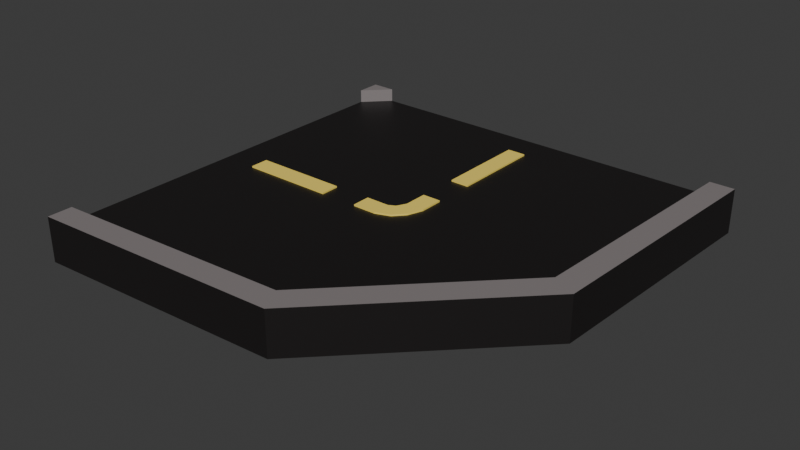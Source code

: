 # Source: cesta_roh.blend  (saved by Blender 4.2.67; exported with 4.5.12 LTS)
import bpy
from mathutils import Matrix  # noqa: F401  (used for matrix-valued properties, if any)

bpy.ops.wm.read_factory_settings(use_empty=True)
scene = bpy.context.scene
scene.name = 'Scene'

# ---- collections
col_collection = bpy.data.collections.new('Collection'); scene.collection.children.link(col_collection)

# ---- materials (node trees are filled in below, after node groups)
mat_material_001 = bpy.data.materials.new('Material.001')
mat_material_002 = bpy.data.materials.new('Material.002')
mat_material_003 = bpy.data.materials.new('Material.003')
mat_material_004 = bpy.data.materials.new('Material.004')
mat_material_005 = bpy.data.materials.new('Material.005')
mat_material_006 = bpy.data.materials.new('Material.006')

# ---- material node trees
mat_material_001.use_nodes = True; mat_material_001.node_tree.nodes.clear()
_N = mat_material_001.node_tree.nodes; _L = mat_material_001.node_tree.links
n0 = _N.new('ShaderNodeBsdfPrincipled'); n0.name = 'Principled BSDF'; n0.location = (10, 300)
n0.inputs[0].default_value = (0.01033, 0.008568, 0.008568, 1.0)
n1 = _N.new('ShaderNodeOutputMaterial'); n1.name = 'Material Output'; n1.location = (300, 300)
_L.new(n0.outputs[0], n1.inputs[0])
n1.is_active_output = True
mat_material_002.use_nodes = True; mat_material_002.node_tree.nodes.clear()
_N = mat_material_002.node_tree.nodes; _L = mat_material_002.node_tree.links
n0 = _N.new('ShaderNodeBsdfPrincipled'); n0.name = 'Principled BSDF'; n0.location = (10, 300)
n0.inputs[0].default_value = (0.9911, 0.7605, 0.1384, 1.0)
n1 = _N.new('ShaderNodeOutputMaterial'); n1.name = 'Material Output'; n1.location = (300, 300)
_L.new(n0.outputs[0], n1.inputs[0])
n1.is_active_output = True
mat_material_003.use_nodes = True; mat_material_003.node_tree.nodes.clear()
_N = mat_material_003.node_tree.nodes; _L = mat_material_003.node_tree.links
n0 = _N.new('ShaderNodeBsdfPrincipled'); n0.name = 'Principled BSDF'; n0.location = (10, 300)
n0.inputs[0].default_value = (0.2384, 0.2122, 0.2122, 1.0)
n1 = _N.new('ShaderNodeOutputMaterial'); n1.name = 'Material Output'; n1.location = (300, 300)
_L.new(n0.outputs[0], n1.inputs[0])
n1.is_active_output = True
mat_material_004.use_nodes = True; mat_material_004.node_tree.nodes.clear()
_N = mat_material_004.node_tree.nodes; _L = mat_material_004.node_tree.links
n0 = _N.new('ShaderNodeBsdfPrincipled'); n0.name = 'Principled BSDF'; n0.location = (10, 300)
n0.inputs[0].default_value = (0.01033, 0.008568, 0.008568, 1.0)
n1 = _N.new('ShaderNodeOutputMaterial'); n1.name = 'Material Output'; n1.location = (300, 300)
_L.new(n0.outputs[0], n1.inputs[0])
n1.is_active_output = True
mat_material_005.use_nodes = True; mat_material_005.node_tree.nodes.clear()
_N = mat_material_005.node_tree.nodes; _L = mat_material_005.node_tree.links
n0 = _N.new('ShaderNodeBsdfPrincipled'); n0.name = 'Principled BSDF'; n0.location = (10, 300)
n0.inputs[0].default_value = (0.9911, 0.7605, 0.1384, 1.0)
n1 = _N.new('ShaderNodeOutputMaterial'); n1.name = 'Material Output'; n1.location = (300, 300)
_L.new(n0.outputs[0], n1.inputs[0])
n1.is_active_output = True
mat_material_006.use_nodes = True; mat_material_006.node_tree.nodes.clear()
_N = mat_material_006.node_tree.nodes; _L = mat_material_006.node_tree.links
n0 = _N.new('ShaderNodeBsdfPrincipled'); n0.name = 'Principled BSDF'; n0.location = (10, 300)
n0.inputs[0].default_value = (0.2384, 0.2122, 0.2122, 1.0)
n1 = _N.new('ShaderNodeOutputMaterial'); n1.name = 'Material Output'; n1.location = (300, 300)
_L.new(n0.outputs[0], n1.inputs[0])
n1.is_active_output = True

# ---- world
world_world = bpy.data.worlds.new('World'); scene.world = world_world
world_world.use_nodes = True; world_world.node_tree.nodes.clear()
_N = world_world.node_tree.nodes; _L = world_world.node_tree.links
n0 = _N.new('ShaderNodeOutputWorld'); n0.name = 'World Output'; n0.location = (300, 300)
n1 = _N.new('ShaderNodeBackground'); n1.name = 'Background'; n1.location = (10, 300)
n1.inputs[0].default_value = (0.05088, 0.05088, 0.05088, 1.0)
_L.new(n1.outputs[0], n0.inputs[0])
n0.is_active_output = True
world_world.color = (0.05088, 0.05088, 0.05088)
world_world.sun_shadow_jitter_overblur = 0.0

# ---- meshes
me_plane = bpy.data.meshes.new('Plane')
me_plane.from_pydata([(-1.0, -1.0, 0.0), (1.0, -1.0, 0.0), (-1.0, -1.0, 0.1451), (1.0, -1.0, 0.1451), (-0.8865, -1.0, 0.1451), (0.8857, -1.0, 0.1451), (-1.0, -1.0, 0.2078), (0.8857, -1.0, 0.2078), (1.0, -1.0, 0.2078), (-0.8865, -1.0, 0.2078), (-0.9993, -3.001, 0.0), (-0.9993, -1.001, 0.0), (-0.9993, -3.001, 0.1451), (-0.9993, -1.001, 0.1451), (-0.9993, -2.887, 0.1451), (-0.9993, -1.115, 0.1451), (-0.9993, -3.001, 0.2078), (-0.9993, -1.115, 0.2078), (-0.9993, -1.001, 0.2078), (-0.9993, -2.887, 0.2078), (0.9394, -2.173, 1.209e-08), (0.1751, -2.939, 1.661e-07), (0.9394, -2.173, 0.1451), (0.1751, -2.939, 0.1451), (0.8248, -2.115, 0.1451), (0.1167, -2.825, 0.1451), (0.8857, -1.0, 0.2078), (1.0, -1.0, 0.2078), (-0.9993, -3.001, 0.2078), (-0.9993, -2.887, 0.2078), (0.1167, -2.825, 0.2078), (0.1751, -2.939, 0.2078), (0.9394, -2.173, 0.2078), (0.8248, -2.115, 0.2078)], [(11, 13)], [(14, 2, 0, 10, 12), (5, 3, 8, 7), (18, 17, 9, 6), (10, 0, 11, 1, 20, 21), (2, 6, 9, 4), (6, 17, 15, 2), (13, 18, 6, 2), (12, 14, 19, 16), (0, 2, 4, 5, 3, 1), (22, 3, 27, 32), (12, 10, 21, 23), (1, 11, 10, 0), (23, 21, 20, 22), (22, 20, 1, 3), (5, 24, 33, 26), (25, 14, 29, 30), (17, 15, 4, 9), (15, 13, 2, 4), (15, 4, 13), (5, 4, 15, 14, 25, 24), (29, 28, 31, 30), (30, 31, 32, 33), (33, 32, 27, 26), (14, 12, 28, 29), (12, 23, 31, 28), (24, 25, 30, 33), (23, 22, 32, 31), (3, 5, 26, 27)])
me_plane.polygons.foreach_set('material_index', [0, 2, 2, 0, 0, 2, 2, 2, 0, 0, 0, 0, 0, 0, 0, 0, 2, 0, 2, 0, 2, 2, 2, 2, 0, 0, 0, 2])
_uv = me_plane.uv_layers.new(name='UVMap')
_uv.uv.foreach_set('vector', [0.0, 0.0, 0.0, 0.0, 0.0, 0.0, 0.0, 0.0, 0.0, 0.0, 0.9428, 0.0, 1.0, 0.0, 1.0, 0.0, 0.9428, 0.0, 1.0, 0.0, 0.9428, 0.0, 0.05673, 0.0, 0.0, 0.0, 0.0, 0.0, 0.0, 0.0, 1.0, 0.0, 1.0, 0.0, 0.6667, 0.0, 0.3333, 0.0, 0.0, 0.0, 0.0, 0.0, 0.0, 0.0, 0.0, 0.0, 0.0, 0.0, 0.9428, 0.0, 0.9428, 0.0, 0.0, 0.0, 1.0, 0.0, 1.0, 0.0, 0.0, 0.0, 0.0, 0.0, 0.0, 0.0, 0.05673, 0.0, 0.05673, 0.0, 0.0, 0.0, 0.0, 0.0, 0.0, 0.0, 0.0, 0.0, 0.0, 0.0, 0.0, 0.0, 0.0, 0.0, 0.6667, 0.0, 1.0, 0.0, 1.0, 0.0, 0.6667, 0.0, 0.0, 0.0, 0.0, 0.0, 0.3333, 0.0, 0.3333, 0.0, 1.0, 0.0, 1.0, 0.0, 0.0, 0.0, 0.0, 0.0, 0.3333, 0.0, 0.3333, 0.0, 0.6667, 0.0, 0.6667, 0.0, 0.6667, 0.0, 0.6667, 0.0, 1.0, 0.0, 1.0, 0.0, 0.9428, 0.0, 0.6475, 0.0, 0.6475, 0.0, 0.9428, 0.0, 0.3521, 0.0, 0.05673, 0.0, 0.05673, 0.0, 0.3521, 0.0, 0.9428, 0.0, 0.9428, 0.0, 0.05673, 0.0, 0.05673, 0.0, 0.9428, 0.0, 1.0, 0.0, 0.0, 0.0, 0.05673, 0.0, 0.9428, 0.0, 0.05673, 0.0, 1.0, 0.0, 0.9428, 0.0, 0.05673, 0.0, 0.9428, 0.0, 0.05673, 0.0, 0.3521, 0.0, 0.6475, 0.0, 0.05673, 0.0, 0.0, 0.0, 0.3333, 0.0, 0.3521, 0.0, 0.3521, 0.0, 0.3333, 0.0, 0.6667, 0.0, 0.6475, 0.0, 0.6475, 0.0, 0.6667, 0.0, 1.0, 0.0, 0.9428, 0.0, 0.05673, 0.0, 0.0, 0.0, 0.0, 0.0, 0.05673, 0.0, 0.0, 0.0, 0.3333, 0.0, 0.3333, 0.0, 0.0, 0.0, 0.6475, 0.0, 0.3521, 0.0, 0.3521, 0.0, 0.6475, 0.0, 0.3333, 0.0, 0.6667, 0.0, 0.6667, 0.0, 0.3333, 0.0, 1.0, 0.0, 0.9428, 0.0, 0.9428, 0.0, 1.0, 0.0])
me_plane.materials.append(mat_material_001)
me_plane.materials.append(mat_material_002)
me_plane.materials.append(mat_material_003)
me_plane.update()
me_plane_001 = bpy.data.meshes.new('Plane.001')
me_plane_001.from_pydata([(-0.04359, -1.144, 0.1451), (-0.04359, -1.582, 0.1451), (0.04359, -1.582, 0.1451), (0.04359, -1.144, 0.1451), (-0.04359, -1.144, 0.1524), (-0.04359, -1.582, 0.1524), (0.04359, -1.582, 0.1524), (0.04359, -1.144, 0.1524), (0.4137, -1.927, 0.1524), (0.8517, -1.927, 0.1524), (0.8517, -2.014, 0.1524), (0.4137, -2.014, 0.1524), (0.4137, -1.927, 0.1451), (0.8517, -1.927, 0.1451), (0.8517, -2.014, 0.1451), (0.4137, -2.014, 0.1451), (0.1051, -1.927, 0.1524), (0.2165, -1.927, 0.1524), (0.2165, -2.014, 0.1524), (0.1051, -2.014, 0.1524), (0.1051, -1.927, 0.1451), (0.2165, -1.927, 0.1451), (0.2165, -2.014, 0.1451), (0.1051, -2.014, 0.1451), (-0.04359, -1.873, 0.1524), (-0.04359, -1.761, 0.1524), (0.04359, -1.761, 0.1524), (0.04359, -1.873, 0.1524), (-0.04359, -1.873, 0.1451), (-0.04359, -1.761, 0.1451), (0.04359, -1.761, 0.1451), (0.04359, -1.873, 0.1451), (0.03332, -1.989, 0.1524), (-0.01834, -1.942, 0.1524), (0.06648, -1.908, 0.1524), (0.05946, -1.903, 0.1524), (0.06648, -1.908, 0.1451), (0.05946, -1.903, 0.1451), (-0.01834, -1.942, 0.1451), (0.03332, -1.989, 0.1451)], [], [(3, 0, 4, 7), (15, 14, 10, 11), (10, 9, 8, 11), (12, 15, 11, 8), (5, 6, 7, 4), (1, 2, 6, 5), (2, 3, 7, 6), (0, 1, 5, 4), (14, 13, 9, 10), (13, 12, 8, 9), (23, 22, 18, 19), (18, 17, 16, 19), (31, 27, 35, 37), (22, 21, 17, 18), (21, 20, 16, 17), (31, 30, 26, 27), (26, 25, 24, 27), (28, 31, 37, 38), (30, 29, 25, 26), (29, 28, 24, 25), (27, 24, 33, 35), (24, 28, 38, 33), (35, 33, 32, 34), (34, 32, 19, 16), (37, 35, 34, 36), (36, 34, 16, 20), (38, 37, 36, 39), (39, 36, 20, 23), (33, 38, 39, 32), (32, 39, 23, 19)])
me_plane_001.polygons.foreach_set('material_index', [1, 1, 1, 1, 1, 1, 1, 1, 1, 1, 1, 1, 1, 1, 1, 1, 1, 1, 1, 1, 1, 1, 1, 1, 1, 1, 1, 1, 1, 1])
_uv = me_plane_001.uv_layers.new(name='UVMap')
_uv.uv.foreach_set('vector', [0.5218, 0.5218, 0.4782, 0.5218, 0.4782, 0.5218, 0.5218, 0.5218, 0.4782, 0.5218, 0.4782, 0.4782, 0.4782, 0.4782, 0.4782, 0.5218, 0.4782, 0.4782, 0.5218, 0.4782, 0.5218, 0.5218, 0.4782, 0.5218, 0.5218, 0.5218, 0.4782, 0.5218, 0.4782, 0.5218, 0.5218, 0.5218, 0.4782, 0.4782, 0.5218, 0.4782, 0.5218, 0.5218, 0.4782, 0.5218, 0.4782, 0.4782, 0.5218, 0.4782, 0.5218, 0.4782, 0.4782, 0.4782, 0.5218, 0.4782, 0.5218, 0.5218, 0.5218, 0.5218, 0.5218, 0.4782, 0.4782, 0.5218, 0.4782, 0.4782, 0.4782, 0.4782, 0.4782, 0.5218, 0.4782, 0.4782, 0.5218, 0.4782, 0.5218, 0.4782, 0.4782, 0.4782, 0.5218, 0.4782, 0.5218, 0.5218, 0.5218, 0.5218, 0.5218, 0.4782, 0.4782, 0.5218, 0.4782, 0.4782, 0.4782, 0.4782, 0.4782, 0.5218, 0.4782, 0.4782, 0.5218, 0.4782, 0.5218, 0.5218, 0.4782, 0.5218, 0.4782, 0.5218, 0.4782, 0.5218, 0.4927, 0.5218, 0.4927, 0.5218, 0.4782, 0.4782, 0.5218, 0.4782, 0.5218, 0.4782, 0.4782, 0.4782, 0.5218, 0.4782, 0.5218, 0.5218, 0.5218, 0.5218, 0.5218, 0.4782, 0.4782, 0.5218, 0.4782, 0.4782, 0.4782, 0.4782, 0.4782, 0.5218, 0.4782, 0.4782, 0.5218, 0.4782, 0.5218, 0.5218, 0.4782, 0.5218, 0.5218, 0.5218, 0.4782, 0.5218, 0.4927, 0.5218, 0.5073, 0.5218, 0.4782, 0.4782, 0.5218, 0.4782, 0.5218, 0.4782, 0.4782, 0.4782, 0.5218, 0.4782, 0.5218, 0.5218, 0.5218, 0.5218, 0.5218, 0.4782, 0.4782, 0.5218, 0.5218, 0.5218, 0.5073, 0.5218, 0.4927, 0.5218, 0.5218, 0.5218, 0.5218, 0.5218, 0.5073, 0.5218, 0.5073, 0.5218, 0.4927, 0.5218, 0.5073, 0.5218, 0.4927, 0.5218, 0.5073, 0.5218, 0.5073, 0.5218, 0.4927, 0.5218, 0.4782, 0.5218, 0.5218, 0.5218, 0.4927, 0.5218, 0.4927, 0.5218, 0.5073, 0.5218, 0.5073, 0.5218, 0.5073, 0.5218, 0.5073, 0.5218, 0.5218, 0.5218, 0.5218, 0.5218, 0.5073, 0.5218, 0.4927, 0.5218, 0.5073, 0.5218, 0.4927, 0.5218, 0.4927, 0.5218, 0.5073, 0.5218, 0.5218, 0.5218, 0.4782, 0.5218, 0.5073, 0.5218, 0.5073, 0.5218, 0.4927, 0.5218, 0.4927, 0.5218, 0.4927, 0.5218, 0.4927, 0.5218, 0.4782, 0.5218, 0.4782, 0.5218])
me_plane_001.materials.append(mat_material_004)
me_plane_001.materials.append(mat_material_005)
me_plane_001.materials.append(mat_material_006)
me_plane_001.update()

# ---- objects
ob_plane = bpy.data.objects.new('Plane', me_plane)
ob_plane_001 = bpy.data.objects.new('Plane.001', me_plane_001)

# ---- transforms, parenting, visibility, modifiers, constraints
ob_plane.location = (0.0, 0.0, 0.0)
ob_plane.scale = (2.931, 2.931, 2.931)
ob_plane_001.location = (-5.774, -5.884, 0.0)
ob_plane_001.rotation_euler = (0.0, -0.0, 1.571)
ob_plane_001.scale = (2.931, 2.931, 2.931)

# ---- collection membership
col_collection.objects.link(ob_plane)
col_collection.objects.link(ob_plane_001)

# ---- scene / render settings (as saved in the file)
scene.frame_start = 1; scene.frame_end = 250; scene.frame_set(1)
scene.render.engine = 'BLENDER_EEVEE_NEXT'
bpy.context.view_layer.update()

# ---- added for rendering (the .blend has no active camera and no usable light): camera, sun
cam_auto = bpy.data.cameras.new('AutoCamera')
cam_auto.lens = 50.0
cam_auto.sensor_width = 36.0
cam_auto.clip_end = 1000.0
ob_auto_camera = bpy.data.objects.new('AutoCamera', cam_auto)
scene.collection.objects.link(ob_auto_camera)
ob_auto_camera.location = (7.6908, -15.0909, 6.45709)
ob_auto_camera.rotation_euler = (1.09748, -7.21219e-08, 0.694738)
scene.camera = ob_auto_camera
light_auto_sun = bpy.data.lights.new('AutoSun', 'SUN')
light_auto_sun.energy = 3.0
light_auto_sun.angle = 0.0523599
ob_auto_sun = bpy.data.objects.new('AutoSun', light_auto_sun)
scene.collection.objects.link(ob_auto_sun)
ob_auto_sun.rotation_euler = (0.872665, 0.174533, 0.523599)
bpy.context.view_layer.update()
